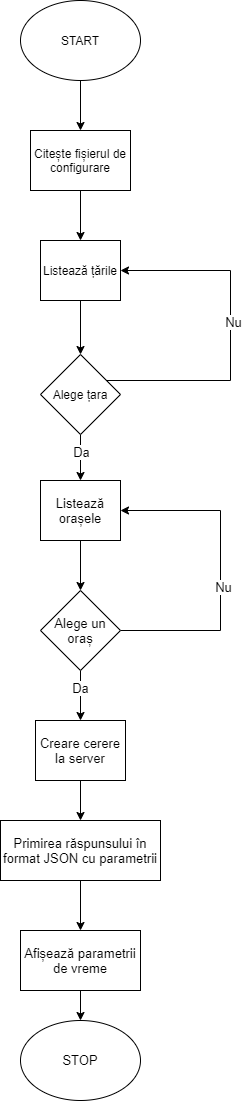

The diagram above was exported from draw.io. Its source (the exported page's mxGraphModel, read from the mxfile embedded in the PNG):
<mxGraphModel dx="918" dy="784" grid="1" gridSize="10" guides="1" tooltips="1" connect="1" arrows="1" fold="1" page="1" pageScale="1" pageWidth="1169" pageHeight="827" math="0" shadow="0">
  <root>
    <mxCell id="0" />
    <mxCell id="1" parent="0" />
    <mxCell id="2XQiXdVwTd7Pvq4Q_Tuj-3" value="" style="edgeStyle=orthogonalEdgeStyle;rounded=0;orthogonalLoop=1;jettySize=auto;html=1;" edge="1" parent="1" source="2XQiXdVwTd7Pvq4Q_Tuj-1" target="2XQiXdVwTd7Pvq4Q_Tuj-2">
      <mxGeometry relative="1" as="geometry" />
    </mxCell>
    <mxCell id="2XQiXdVwTd7Pvq4Q_Tuj-1" value="Citește fișierul de configurare" style="rounded=0;whiteSpace=wrap;html=1;" vertex="1" parent="1">
      <mxGeometry x="290" y="150" width="100" height="60" as="geometry" />
    </mxCell>
    <mxCell id="2XQiXdVwTd7Pvq4Q_Tuj-7" value="" style="edgeStyle=orthogonalEdgeStyle;rounded=0;orthogonalLoop=1;jettySize=auto;html=1;entryX=0.5;entryY=0;entryDx=0;entryDy=0;" edge="1" parent="1" source="2XQiXdVwTd7Pvq4Q_Tuj-2" target="2XQiXdVwTd7Pvq4Q_Tuj-8">
      <mxGeometry relative="1" as="geometry">
        <mxPoint x="340" y="370" as="targetPoint" />
      </mxGeometry>
    </mxCell>
    <mxCell id="2XQiXdVwTd7Pvq4Q_Tuj-2" value="Listează țările" style="rounded=0;whiteSpace=wrap;html=1;" vertex="1" parent="1">
      <mxGeometry x="300" y="260" width="80" height="60" as="geometry" />
    </mxCell>
    <mxCell id="2XQiXdVwTd7Pvq4Q_Tuj-6" value="" style="edgeStyle=orthogonalEdgeStyle;rounded=0;orthogonalLoop=1;jettySize=auto;html=1;" edge="1" parent="1" source="2XQiXdVwTd7Pvq4Q_Tuj-5" target="2XQiXdVwTd7Pvq4Q_Tuj-1">
      <mxGeometry relative="1" as="geometry" />
    </mxCell>
    <mxCell id="2XQiXdVwTd7Pvq4Q_Tuj-5" value="START" style="ellipse;whiteSpace=wrap;html=1;" vertex="1" parent="1">
      <mxGeometry x="280" y="20" width="120" height="80" as="geometry" />
    </mxCell>
    <mxCell id="2XQiXdVwTd7Pvq4Q_Tuj-9" style="edgeStyle=orthogonalEdgeStyle;rounded=0;orthogonalLoop=1;jettySize=auto;html=1;entryX=1;entryY=0.5;entryDx=0;entryDy=0;" edge="1" parent="1" source="2XQiXdVwTd7Pvq4Q_Tuj-8" target="2XQiXdVwTd7Pvq4Q_Tuj-2">
      <mxGeometry relative="1" as="geometry">
        <mxPoint x="490" y="320" as="targetPoint" />
        <Array as="points">
          <mxPoint x="490" y="400" />
          <mxPoint x="490" y="290" />
        </Array>
      </mxGeometry>
    </mxCell>
    <mxCell id="2XQiXdVwTd7Pvq4Q_Tuj-10" value="Nu" style="edgeLabel;html=1;align=center;verticalAlign=middle;resizable=0;points=[];fontSize=13;" vertex="1" connectable="0" parent="2XQiXdVwTd7Pvq4Q_Tuj-9">
      <mxGeometry x="-0.1091" y="-2" relative="1" as="geometry">
        <mxPoint y="-30" as="offset" />
      </mxGeometry>
    </mxCell>
    <mxCell id="2XQiXdVwTd7Pvq4Q_Tuj-12" value="" style="edgeStyle=orthogonalEdgeStyle;rounded=0;orthogonalLoop=1;jettySize=auto;html=1;fontSize=13;entryX=0.5;entryY=0;entryDx=0;entryDy=0;" edge="1" parent="1" source="2XQiXdVwTd7Pvq4Q_Tuj-8" target="2XQiXdVwTd7Pvq4Q_Tuj-11">
      <mxGeometry relative="1" as="geometry" />
    </mxCell>
    <mxCell id="2XQiXdVwTd7Pvq4Q_Tuj-13" value="Da" style="edgeLabel;html=1;align=center;verticalAlign=middle;resizable=0;points=[];fontSize=13;" vertex="1" connectable="0" parent="2XQiXdVwTd7Pvq4Q_Tuj-12">
      <mxGeometry x="0.2324" y="-1" relative="1" as="geometry">
        <mxPoint x="1" y="-11" as="offset" />
      </mxGeometry>
    </mxCell>
    <mxCell id="2XQiXdVwTd7Pvq4Q_Tuj-8" value="Alege țara" style="rhombus;whiteSpace=wrap;html=1;" vertex="1" parent="1">
      <mxGeometry x="300" y="374" width="80" height="80" as="geometry" />
    </mxCell>
    <mxCell id="2XQiXdVwTd7Pvq4Q_Tuj-15" value="" style="edgeStyle=orthogonalEdgeStyle;rounded=0;orthogonalLoop=1;jettySize=auto;html=1;fontSize=13;entryX=0.5;entryY=0;entryDx=0;entryDy=0;" edge="1" parent="1" source="2XQiXdVwTd7Pvq4Q_Tuj-11" target="2XQiXdVwTd7Pvq4Q_Tuj-17">
      <mxGeometry relative="1" as="geometry">
        <mxPoint x="340" y="610" as="targetPoint" />
      </mxGeometry>
    </mxCell>
    <mxCell id="2XQiXdVwTd7Pvq4Q_Tuj-11" value="Listează orașele" style="rounded=0;whiteSpace=wrap;html=1;fontSize=13;" vertex="1" parent="1">
      <mxGeometry x="300" y="500" width="80" height="60" as="geometry" />
    </mxCell>
    <mxCell id="2XQiXdVwTd7Pvq4Q_Tuj-19" style="edgeStyle=orthogonalEdgeStyle;rounded=0;orthogonalLoop=1;jettySize=auto;html=1;fontSize=13;entryX=1;entryY=0.5;entryDx=0;entryDy=0;" edge="1" parent="1" source="2XQiXdVwTd7Pvq4Q_Tuj-17" target="2XQiXdVwTd7Pvq4Q_Tuj-11">
      <mxGeometry relative="1" as="geometry">
        <mxPoint x="510" y="530" as="targetPoint" />
        <Array as="points">
          <mxPoint x="480" y="650" />
          <mxPoint x="480" y="530" />
        </Array>
      </mxGeometry>
    </mxCell>
    <mxCell id="2XQiXdVwTd7Pvq4Q_Tuj-20" value="Nu" style="edgeLabel;html=1;align=center;verticalAlign=middle;resizable=0;points=[];fontSize=13;" vertex="1" connectable="0" parent="2XQiXdVwTd7Pvq4Q_Tuj-19">
      <mxGeometry x="-0.1022" y="-2" relative="1" as="geometry">
        <mxPoint as="offset" />
      </mxGeometry>
    </mxCell>
    <mxCell id="2XQiXdVwTd7Pvq4Q_Tuj-22" value="" style="edgeStyle=orthogonalEdgeStyle;rounded=0;orthogonalLoop=1;jettySize=auto;html=1;fontSize=13;" edge="1" parent="1" source="2XQiXdVwTd7Pvq4Q_Tuj-17" target="2XQiXdVwTd7Pvq4Q_Tuj-21">
      <mxGeometry relative="1" as="geometry" />
    </mxCell>
    <mxCell id="2XQiXdVwTd7Pvq4Q_Tuj-23" value="Da" style="edgeLabel;html=1;align=center;verticalAlign=middle;resizable=0;points=[];fontSize=13;" vertex="1" connectable="0" parent="2XQiXdVwTd7Pvq4Q_Tuj-22">
      <mxGeometry x="-0.32" y="-1" relative="1" as="geometry">
        <mxPoint as="offset" />
      </mxGeometry>
    </mxCell>
    <mxCell id="2XQiXdVwTd7Pvq4Q_Tuj-17" value="Alege un oraș" style="rhombus;whiteSpace=wrap;html=1;fontSize=13;" vertex="1" parent="1">
      <mxGeometry x="300" y="610" width="80" height="80" as="geometry" />
    </mxCell>
    <mxCell id="2XQiXdVwTd7Pvq4Q_Tuj-25" value="" style="edgeStyle=orthogonalEdgeStyle;rounded=0;orthogonalLoop=1;jettySize=auto;html=1;fontSize=13;" edge="1" parent="1" source="2XQiXdVwTd7Pvq4Q_Tuj-21" target="2XQiXdVwTd7Pvq4Q_Tuj-24">
      <mxGeometry relative="1" as="geometry" />
    </mxCell>
    <mxCell id="2XQiXdVwTd7Pvq4Q_Tuj-21" value="Creare cerere la server" style="rounded=0;whiteSpace=wrap;html=1;fontSize=13;" vertex="1" parent="1">
      <mxGeometry x="295" y="740" width="90" height="60" as="geometry" />
    </mxCell>
    <mxCell id="2XQiXdVwTd7Pvq4Q_Tuj-27" value="" style="edgeStyle=orthogonalEdgeStyle;rounded=0;orthogonalLoop=1;jettySize=auto;html=1;fontSize=13;" edge="1" parent="1" source="2XQiXdVwTd7Pvq4Q_Tuj-24" target="2XQiXdVwTd7Pvq4Q_Tuj-26">
      <mxGeometry relative="1" as="geometry" />
    </mxCell>
    <mxCell id="2XQiXdVwTd7Pvq4Q_Tuj-24" value="Primirea răspunsului în format JSON cu parametrii" style="rounded=0;whiteSpace=wrap;html=1;fontSize=13;" vertex="1" parent="1">
      <mxGeometry x="260" y="840" width="160" height="60" as="geometry" />
    </mxCell>
    <mxCell id="2XQiXdVwTd7Pvq4Q_Tuj-29" value="" style="edgeStyle=orthogonalEdgeStyle;rounded=0;orthogonalLoop=1;jettySize=auto;html=1;fontSize=13;" edge="1" parent="1" source="2XQiXdVwTd7Pvq4Q_Tuj-26" target="2XQiXdVwTd7Pvq4Q_Tuj-28">
      <mxGeometry relative="1" as="geometry" />
    </mxCell>
    <mxCell id="2XQiXdVwTd7Pvq4Q_Tuj-26" value="Afișează parametrii de vreme" style="rounded=0;whiteSpace=wrap;html=1;fontSize=13;" vertex="1" parent="1">
      <mxGeometry x="280" y="950" width="120" height="60" as="geometry" />
    </mxCell>
    <mxCell id="2XQiXdVwTd7Pvq4Q_Tuj-28" value="STOP" style="ellipse;whiteSpace=wrap;html=1;fontSize=13;" vertex="1" parent="1">
      <mxGeometry x="280" y="1040" width="120" height="80" as="geometry" />
    </mxCell>
  </root>
</mxGraphModel>